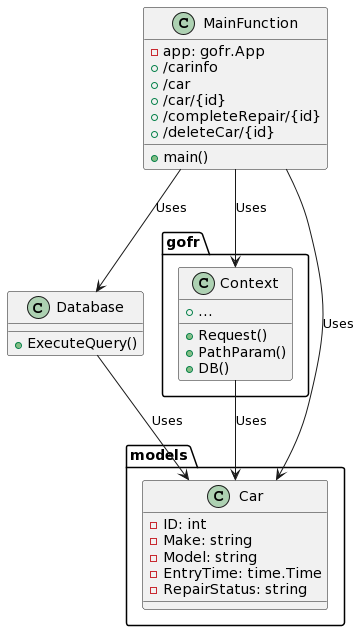

The diagram above was rendered by PlantUML. Its source (embedded in the PNG):
@startuml
class gofr.Context {
  + Request()
  + PathParam()
  + DB()
  + ...
}

class models.Car {
  - ID: int
  - Make: string
  - Model: string
  - EntryTime: time.Time
  - RepairStatus: string
}

class MainFunction {
  - app: gofr.App
  + main()
  + /carinfo
  + /car
  + /car/{id}
  + /completeRepair/{id}
  + /deleteCar/{id}
}

class Database {
  + ExecuteQuery()
}

gofr.Context --> models.Car: Uses
MainFunction --> gofr.Context: Uses
MainFunction --> models.Car: Uses
MainFunction --> Database: Uses
Database --> models.Car: Uses
@enduml